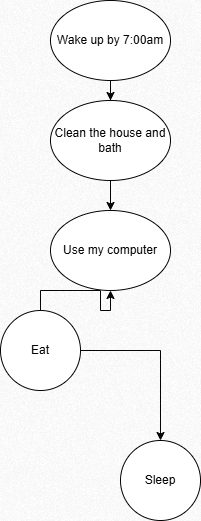

The diagram above was exported from draw.io. Its source (the exported page's mxGraphModel, read from the mxfile embedded in the PNG):
<mxGraphModel dx="1636" dy="1517" grid="1" gridSize="10" guides="1" tooltips="1" connect="1" arrows="1" fold="1" page="1" pageScale="1" pageWidth="850" pageHeight="1100" math="0" shadow="0">
  <root>
    <mxCell id="0" />
    <mxCell id="1" parent="0" />
    <mxCell id="x282U7F0o6vXaI62q6qO-46" value="" style="edgeStyle=orthogonalEdgeStyle;rounded=0;orthogonalLoop=1;jettySize=auto;html=1;" edge="1" parent="1" source="x282U7F0o6vXaI62q6qO-42" target="x282U7F0o6vXaI62q6qO-45">
      <mxGeometry relative="1" as="geometry" />
    </mxCell>
    <mxCell id="x282U7F0o6vXaI62q6qO-42" value="Wake up by 7:00am" style="ellipse;whiteSpace=wrap;html=1;" vertex="1" parent="1">
      <mxGeometry x="-450" y="-320" width="120" height="80" as="geometry" />
    </mxCell>
    <mxCell id="x282U7F0o6vXaI62q6qO-48" value="" style="edgeStyle=orthogonalEdgeStyle;rounded=0;orthogonalLoop=1;jettySize=auto;html=1;" edge="1" parent="1" source="x282U7F0o6vXaI62q6qO-45" target="x282U7F0o6vXaI62q6qO-47">
      <mxGeometry relative="1" as="geometry" />
    </mxCell>
    <mxCell id="x282U7F0o6vXaI62q6qO-45" value="Clean the house and bath" style="ellipse;whiteSpace=wrap;html=1;" vertex="1" parent="1">
      <mxGeometry x="-450" y="-220" width="120" height="80" as="geometry" />
    </mxCell>
    <mxCell id="x282U7F0o6vXaI62q6qO-47" value="Use my computer" style="ellipse;whiteSpace=wrap;html=1;" vertex="1" parent="1">
      <mxGeometry x="-450" y="-110" width="120" height="80" as="geometry" />
    </mxCell>
    <mxCell id="x282U7F0o6vXaI62q6qO-50" value="" style="edgeStyle=orthogonalEdgeStyle;rounded=0;orthogonalLoop=1;jettySize=auto;html=1;" edge="1" parent="1" source="x282U7F0o6vXaI62q6qO-49" target="x282U7F0o6vXaI62q6qO-47">
      <mxGeometry relative="1" as="geometry" />
    </mxCell>
    <mxCell id="x282U7F0o6vXaI62q6qO-52" value="" style="edgeStyle=orthogonalEdgeStyle;rounded=0;orthogonalLoop=1;jettySize=auto;html=1;" edge="1" parent="1" source="x282U7F0o6vXaI62q6qO-49" target="x282U7F0o6vXaI62q6qO-51">
      <mxGeometry relative="1" as="geometry" />
    </mxCell>
    <mxCell id="x282U7F0o6vXaI62q6qO-49" value="Eat" style="ellipse;whiteSpace=wrap;html=1;aspect=fixed;" vertex="1" parent="1">
      <mxGeometry x="-500" y="-10" width="80" height="80" as="geometry" />
    </mxCell>
    <mxCell id="x282U7F0o6vXaI62q6qO-51" value="Sleep" style="ellipse;whiteSpace=wrap;html=1;aspect=fixed;" vertex="1" parent="1">
      <mxGeometry x="-380" y="120" width="80" height="80" as="geometry" />
    </mxCell>
  </root>
</mxGraphModel>